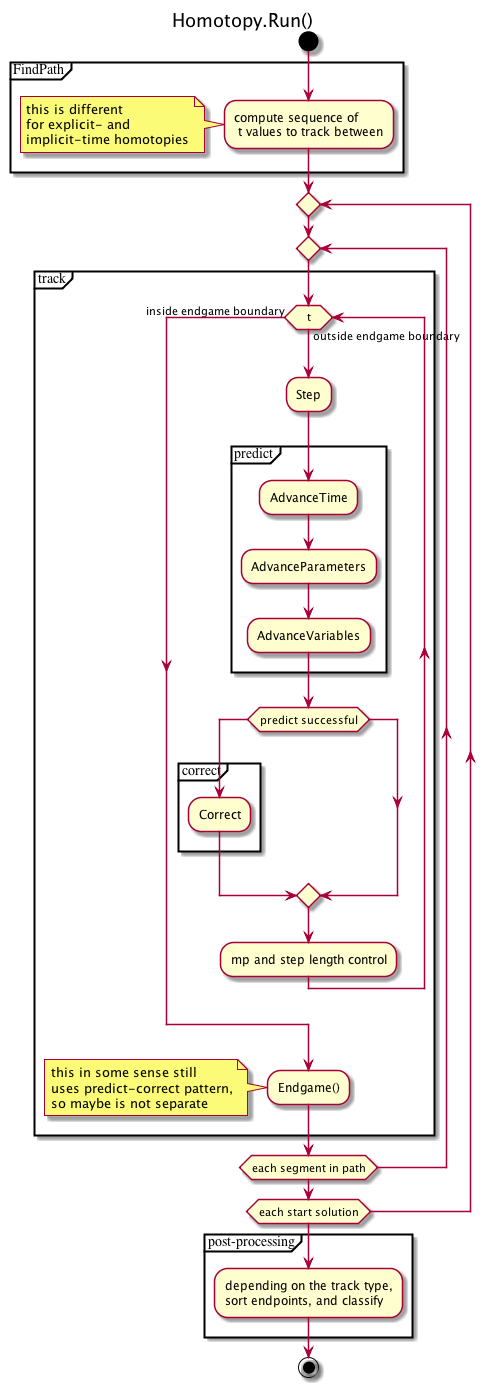

The diagram above was rendered by PlantUML. Its source (embedded in the PNG):
@startuml
title Homotopy.Run()


start
partition FindPath {
:compute sequence of\n t values to track between;
note
	this is different
	for explicit- and
	implicit-time homotopies
end note
}
repeat
	repeat
partition track {
while (t) is (outside endgame boundary)
	:Step;
partition predict {
	:AdvanceTime;
	:AdvanceParameters;
	:AdvanceVariables;
}
if (predict successful)
partition correct {
	:Correct;

}
endif
	:mp and step length control;
endwhile (inside endgame boundary)
:Endgame();
note
	this in some sense still
	uses predict-correct pattern,
	so maybe is not separate
end note
}
repeat while (each segment in path)
repeat while (each start solution)

partition post-processing {
:depending on the track type, 
sort endpoints, and classify;
}

stop



@enduml